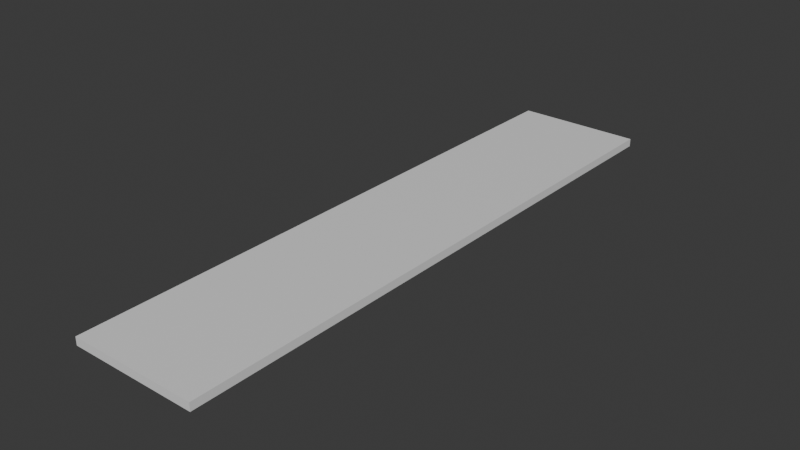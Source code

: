 # Source: Flat_Platform.blend  (saved by Blender 4.5.91; exported with 4.5.12 LTS)
import bpy
from mathutils import Matrix  # noqa: F401  (used for matrix-valued properties, if any)

bpy.ops.wm.read_factory_settings(use_empty=True)
scene = bpy.context.scene
scene.name = 'Scene'

# ---- collections
col_collection = bpy.data.collections.new('Collection'); scene.collection.children.link(col_collection)

# ---- materials (node trees are filled in below, after node groups)
mat_material_001 = bpy.data.materials.new('Material.001')
mat_warning = bpy.data.materials.new('Warning')
mat_danger = bpy.data.materials.new('Danger')

# ---- material node trees
mat_material_001.use_nodes = True; mat_material_001.node_tree.nodes.clear()
_N = mat_material_001.node_tree.nodes; _L = mat_material_001.node_tree.links
n0 = _N.new('ShaderNodeBsdfPrincipled'); n0.name = 'Principled BSDF'; n0.location = (-200, 100)
n1 = _N.new('ShaderNodeOutputMaterial'); n1.name = 'Material Output'; n1.location = (200, 100)
_L.new(n0.outputs[0], n1.inputs[0])
n1.is_active_output = True
mat_warning.use_nodes = True; mat_warning.node_tree.nodes.clear()
_N = mat_warning.node_tree.nodes; _L = mat_warning.node_tree.links
n0 = _N.new('ShaderNodeBsdfPrincipled'); n0.name = 'Principled BSDF'; n0.location = (-200, 100)
n1 = _N.new('ShaderNodeOutputMaterial'); n1.name = 'Material Output'; n1.location = (200, 100)
_L.new(n0.outputs[0], n1.inputs[0])
n1.is_active_output = True
mat_danger.use_nodes = True; mat_danger.node_tree.nodes.clear()
_N = mat_danger.node_tree.nodes; _L = mat_danger.node_tree.links
n0 = _N.new('ShaderNodeBsdfPrincipled'); n0.name = 'Principled BSDF'; n0.location = (-200, 100)
n1 = _N.new('ShaderNodeOutputMaterial'); n1.name = 'Material Output'; n1.location = (200, 100)
_L.new(n0.outputs[0], n1.inputs[0])
n1.is_active_output = True

# ---- world
world_world = bpy.data.worlds.new('World'); scene.world = world_world
world_world.use_nodes = True; world_world.node_tree.nodes.clear()
_N = world_world.node_tree.nodes; _L = world_world.node_tree.links
n0 = _N.new('ShaderNodeOutputWorld'); n0.name = 'World Output'; n0.location = (200, 100)
n1 = _N.new('ShaderNodeBackground'); n1.name = 'Background'; n1.location = (-200, 100)
n1.inputs[0].default_value = (0.05088, 0.05088, 0.05088, 1.0)
_L.new(n1.outputs[0], n0.inputs[0])
n0.is_active_output = True
world_world.color = (0.05088, 0.05088, 0.05088)
world_world.sun_shadow_jitter_overblur = 0.0

# ---- meshes
me_plane = bpy.data.meshes.new('Plane')
me_plane.from_pydata([(-8.0, -37.5, 0.35), (8.0, -37.5, 0.35), (-8.0, 37.52, 0.35), (8.0, 37.52, 0.35), (-8.0, 37.52, -0.65), (-8.0, -37.5, -0.65), (8.0, -37.5, -0.65), (8.0, 37.52, -0.65), (7.2, -37.5, 0.35), (7.2, 37.52, 0.35), (7.4, -37.5, 0.35), (7.4, 37.52, 0.35), (-7.2, 37.52, 0.35), (-7.2, -37.5, 0.35), (-7.4, 37.52, 0.35), (-7.4, -37.5, 0.35)], [], [(10, 1, 3, 11), (5, 4, 7, 6), (2, 14, 12, 9, 11, 3, 7, 4), (1, 10, 8, 13, 15, 0, 5, 6), (3, 1, 6, 7), (0, 2, 4, 5), (13, 8, 9, 12), (8, 10, 11, 9), (15, 13, 12, 14), (0, 15, 14, 2)])
me_plane.polygons.foreach_set('material_index', [2, 0, 0, 0, 0, 0, 0, 1, 1, 2])
_uv = me_plane.uv_layers.new(name='UVMap')
_uv.uv.foreach_set('vector', [0.9625, 0.0, 1.0, 0.0, 1.0, 1.0, 0.9625, 1.0, 0.0, 0.0, 0.0, 1.0, 1.0, 1.0, 1.0, 0.0, 0.0, 1.0, 0.0375, 1.0, 0.05, 1.0, 0.95, 1.0, 0.9625, 1.0, 1.0, 1.0, 1.0, 1.0, 0.0, 1.0, 1.0, 0.0, 0.9625, 0.0, 0.95, 0.0, 0.05, 0.0, 0.0375, 0.0, 0.0, 0.0, 0.0, 0.0, 1.0, 0.0, 1.0, 1.0, 1.0, 0.0, 1.0, 0.0, 1.0, 1.0, 0.0, 0.0, 0.0, 1.0, 0.0, 1.0, 0.0, 0.0, 0.05, 0.0, 0.95, 0.0, 0.95, 1.0, 0.05, 1.0, 0.95, 0.0, 0.9625, 0.0, 0.9625, 1.0, 0.95, 1.0, 0.0375, 0.0, 0.05, 0.0, 0.05, 1.0, 0.0375, 1.0, 0.0, 0.0, 0.0375, 0.0, 0.0375, 1.0, 0.0, 1.0])
me_plane.materials.append(mat_material_001)
me_plane.materials.append(mat_warning)
me_plane.materials.append(mat_danger)
me_plane.update()

# ---- objects
ob_plane = bpy.data.objects.new('Plane', me_plane)

# ---- transforms, parenting, visibility, modifiers, constraints
ob_plane.location = (0.0, 0.0, 0.0)

# ---- collection membership
col_collection.objects.link(ob_plane)

# ---- scene / render settings (as saved in the file)
scene.frame_start = 1; scene.frame_end = 250; scene.frame_set(1)
scene.render.engine = 'BLENDER_EEVEE_NEXT'
bpy.context.view_layer.update()

# ---- added for rendering (the .blend has no active camera and no usable light): camera, sun
cam_auto = bpy.data.cameras.new('AutoCamera')
cam_auto.lens = 50.0
cam_auto.sensor_width = 36.0
cam_auto.clip_end = 1245.65
ob_auto_camera = bpy.data.objects.new('AutoCamera', cam_auto)
scene.collection.objects.link(ob_auto_camera)
ob_auto_camera.location = (70.9775, -85.163, 56.632)
ob_auto_camera.rotation_euler = (1.09748, -7.21219e-08, 0.694738)
scene.camera = ob_auto_camera
light_auto_sun = bpy.data.lights.new('AutoSun', 'SUN')
light_auto_sun.energy = 3.0
light_auto_sun.angle = 0.0523599
ob_auto_sun = bpy.data.objects.new('AutoSun', light_auto_sun)
scene.collection.objects.link(ob_auto_sun)
ob_auto_sun.rotation_euler = (0.872665, 0.174533, 0.523599)
bpy.context.view_layer.update()
